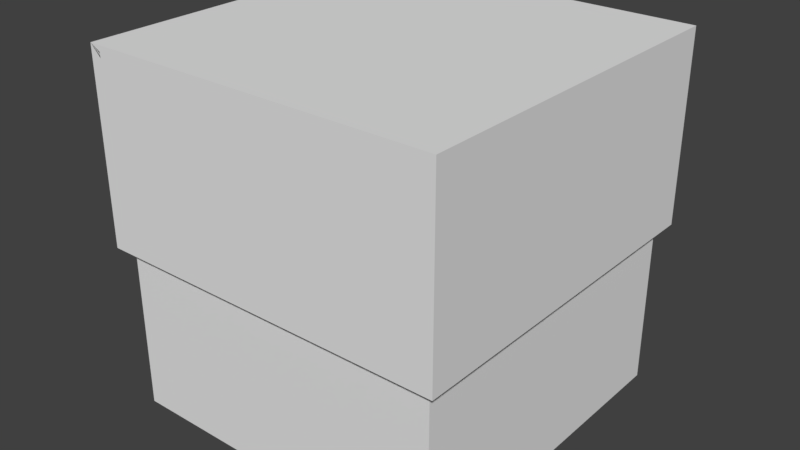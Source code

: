 # Source: Tiles.blend  (saved by Blender 2.78.0; exported with 4.5.12 LTS)
import bpy
from mathutils import Matrix  # noqa: F401  (used for matrix-valued properties, if any)

bpy.ops.wm.read_factory_settings(use_empty=True)
scene = bpy.context.scene
scene.name = 'Scene'

# ---- collections
col_collection_2 = bpy.data.collections.new('Collection 2'); scene.collection.children.link(col_collection_2)

# ---- world
world_world = bpy.data.worlds.new('World'); scene.world = world_world
world_world.color = (0.05088, 0.05088, 0.05088)
world_world.use_sun_shadow = False
world_world.sun_shadow_jitter_overblur = 0.0
world_world.cycles.sampling_method = 'MANUAL'

# ---- meshes
me_cube_004 = bpy.data.meshes.new('Cube.004')
me_cube_004.from_pydata([(0.9375, -1.0, 0.8824), (0.9375, -1.0, 1.0), (0.9375, -0.9375, 0.8824), (0.9375, -0.9375, 1.0), (1.0, -1.0, 0.8824), (1.0, -1.0, 1.0), (1.0, -0.9375, 0.8824), (1.0, -0.9375, 1.0), (0.9375, 0.9375, 0.8824), (0.9375, 0.9375, 1.0), (0.9375, 1.0, 0.8824), (0.9375, 1.0, 1.0), (1.0, 0.9375, 0.8824), (1.0, 0.9375, 1.0), (1.0, 1.0, 0.8824), (1.0, 1.0, 1.0), (-1.0, 0.9375, 0.8824), (-1.0, 0.9375, 1.0), (-1.0, 1.0, 0.8824), (-1.0, 1.0, 1.0), (-0.9375, 0.9375, 1.0), (-0.9375, 1.0, 0.8824), (-0.9375, 1.0, 1.0), (-1.0, -1.0, 0.8824), (-1.0, -1.0, 1.0), (-1.0, -0.9375, 0.8824), (-1.0, -0.9375, 1.0), (-0.9375, -1.0, 0.8824), (-0.9375, -1.0, 1.0), (-0.9375, -0.9375, 1.0), (-0.9375, -0.9375, -2.765), (-0.9375, -0.9375, -1.0), (-0.9375, 0.9375, -2.765), (-0.9375, 0.9375, -1.0), (0.9375, -0.9375, -2.765), (0.9375, -0.9375, -1.0), (0.9375, 0.9375, -2.765), (0.9375, 0.9375, -1.0), (-1.0, -1.0, -1.0), (-1.0, -1.0, 1.0), (-1.0, 1.0, -1.0), (-1.0, 1.0, 1.0), (1.0, -1.0, -1.0), (1.0, -1.0, 1.0), (1.0, 1.0, -1.0), (-0.9375, -1.0, 0.9375), (-0.998, 0.9395, 1.0), (-1.0, 0.9375, 0.9962), (-0.998, 0.9375, 1.0), (0.9375, 1.0, 0.9962), (0.9375, 1.0, 0.9962), (0.9375, -0.998, 1.0), (0.9395, -0.998, 1.0), (0.9688, -0.9688, 1.0), (0.998, -0.9375, 1.0), (0.998, -0.9395, 1.0), (0.9375, -1.0, 0.9962), (0.9592, -1.0, 0.9592), (0.9386, -1.0, 0.998), (0.9375, -1.0, 0.998), (1.0, -0.9375, 0.9962), (0.998, -0.9375, 1.0), (0.9375, -1.0, 0.9375), (1.0, -0.9375, 0.9962), (0.9375, -0.998, 1.0)], [(24, 45), (19, 46), (41, 46), (19, 41), (19, 47), (46, 48), (15, 49), (54, 53), (51, 52), (54, 55), (58, 59), (43, 5), (5, 58), (43, 58), (43, 57), (5, 52), (43, 52), (5, 55), (43, 55), (5, 60)], [(0, 2, 3, 64, 1, 62), (2, 6, 63, 7, 61, 3), (6, 4, 5), (4, 0, 57, 5), (2, 0, 4, 6), (7, 5, 1, 64, 3, 61), (8, 10, 50, 11, 9), (10, 14, 15), (14, 12, 13, 15), (12, 8, 9, 13), (10, 8, 12, 14), (15, 13, 9), (30, 31, 33, 32), (32, 33, 37, 36), (36, 37, 35, 34), (34, 35, 31, 30), (32, 36, 34, 30), (38, 23, 25, 26, 17, 47, 16, 18, 40), (40, 18, 21, 22, 11, 49, 10, 14, 44), (44, 14, 12, 13, 7, 60, 6, 4, 42), (42, 4, 0, 56, 59, 1, 28, 45, 27, 23, 38), (40, 44, 37, 33), (31, 35, 37, 44, 42, 38, 40, 33), (26, 25, 23, 39), (28, 29, 26, 39), (23, 27, 39), (45, 28, 39), (18, 16, 41), (41, 16, 47), (47, 17, 41), (22, 21, 18, 41), (17, 48, 20, 22, 41), (10, 15, 11, 50), (9, 11, 22, 20, 48, 17, 26, 29, 28, 1, 51, 3, 54, 7, 13), (9, 11, 15), (6, 5, 7, 63), (0, 62, 1, 5, 57)])
_uv = me_cube_004.uv_layers.new(name='UVMap')
_uv.uv.foreach_set('vector', [0.7504, 0.6209, 0.7575, 0.6256, 0.7533, 0.6381, 0.7502, 0.6538, 0.752, 0.6432, 0.7518, 0.6316, 0.7575, 0.6256, 0.7649, 0.6234, 0.7572, 0.6353, 0.7568, 0.6355, 0.7587, 0.6364, 0.7533, 0.6381, 0.7649, 0.6234, 0.7552, 0.6295, 0.7545, 0.6368, 0.7552, 0.6295, 0.7504, 0.6209, 0.7545, 0.6349, 0.7545, 0.6368, 0.7575, 0.6256, 0.7504, 0.6209, 0.7649, 0.5882, 0.7649, 0.6234, 0.7568, 0.6355, 0.7545, 0.6368, 0.752, 0.6432, 0.7502, 0.6538, 0.7533, 0.6381, 0.7587, 0.6364, 0.7571, 0.6644, 0.7623, 0.6594, 0.7686, 0.6728, 0.7689, 0.6732, 0.7607, 0.6773, 0.7623, 0.6594, 0.7712, 0.6562, 0.7741, 0.6688, 0.7712, 0.6562, 0.7805, 0.6552, 0.7807, 0.6709, 0.7741, 0.6688, 0.7502, 0.6626, 0.7571, 0.6644, 0.7607, 0.6773, 0.7511, 0.6787, 0.7623, 0.6594, 0.7571, 0.6644, 0.7502, 0.6626, 0.7544, 0.6542, 0.7741, 0.6688, 0.7807, 0.6709, 0.7761, 0.6787, 0.2468, 0.2991, 0.5, 0.01875, 0.4977, 0.5669, 0.2539, 0.3221, 0.2539, 0.3221, 0.4977, 0.5669, 0.01248, 0.5429, 0.2268, 0.3271, 0.2268, 0.3271, 0.01248, 0.5429, 0.01856, 0.101, 0.2188, 0.2969, 0.7498, 0.5882, 0.7498, 0.8087, 0.5155, 0.8087, 0.5155, 0.5882, 0.2539, 0.3221, 0.2268, 0.3271, 0.2188, 0.2969, 0.2468, 0.2991, 0.6187, 0.5449, 0.6591, 0.5345, 0.6595, 0.536, 0.6608, 0.5356, 0.6665, 0.5563, 0.6658, 0.5565, 0.6652, 0.5567, 0.6701, 0.5776, 0.6297, 0.5879, 0.03068, 0.9039, 0.2557, 0.5939, 0.264, 0.5935, 0.264, 0.5858, 0.3873, 0.5849, 0.3874, 0.5888, 0.3874, 0.5927, 0.5107, 0.5939, 0.5103, 0.8336, 0.2553, 0.585, 0.2552, 0.8247, 0.2469, 0.8251, 0.2469, 0.8328, 0.1236, 0.8336, 0.1235, 0.8298, 0.1235, 0.8259, 0.0001873, 0.8246, 0.0006518, 0.5849, 0.8407, 0.01898, 0.823, 0.3079, 0.9216, 0.6397, 0.812, 0.3163, 0.812, 0.3176, 0.8119, 0.3189, 0.9114, 0.8952, 0.7678, 0.8754, 0.9466, 0.7073, 0.01948, 0.9186, 0.5337, 0.0001873, 0.5152, 0.5845, 0.0001873, 0.5547, 0.01248, 0.5429, 0.4977, 0.5669, 0.5, 0.01875, 0.01856, 0.101, 0.01248, 0.5429, 0.0001873, 0.5547, 0.004452, 0.08951, 0.5152, 0.0001873, 0.5152, 0.5845, 0.4977, 0.5669, 0.6584, 0.3143, 0.6496, 0.3142, 0.6496, 0.3096, 0.6585, 0.3097, 0.6634, 0.3099, 0.6637, 0.314, 0.6584, 0.3143, 0.6585, 0.3097, 0.6496, 0.3096, 0.6497, 0.3049, 0.6585, 0.3097, 0.6636, 0.3049, 0.6634, 0.3099, 0.6585, 0.3097, 0.6579, 0.5754, 0.6509, 0.5667, 0.6687, 0.5643, 0.6687, 0.5643, 0.6509, 0.5667, 0.6658, 0.5565, 0.6658, 0.5565, 0.6665, 0.5563, 0.6687, 0.5643, 0.6767, 0.5665, 0.6667, 0.5821, 0.6579, 0.5754, 0.6687, 0.5643, 0.6665, 0.5563, 0.6711, 0.556, 0.6774, 0.5558, 0.6767, 0.5665, 0.6687, 0.5643, 0.7623, 0.6594, 0.7741, 0.6688, 0.7689, 0.6732, 0.7686, 0.6728, 0.9891, 0.5775, 0.9884, 0.5879, 0.6767, 0.5665, 0.6774, 0.5558, 0.6711, 0.556, 0.6665, 0.5563, 0.6584, 0.3143, 0.6637, 0.314, 0.6634, 0.3099, 0.7502, 0.6792, 0.7622, 0.679, 0.7622, 0.6792, 0.85, 0.2965, 0.9998, 0.2876, 0.9988, 0.5775, 0.7761, 0.6787, 0.7689, 0.6732, 0.7741, 0.6688, 0.7649, 0.6234, 0.7545, 0.6368, 0.7568, 0.6355, 0.7572, 0.6353, 0.7504, 0.6209, 0.7518, 0.6316, 0.752, 0.6432, 0.7545, 0.6368, 0.7545, 0.6349])
me_cube_004.use_remesh_preserve_volume = False
me_cube_004.use_remesh_preserve_attributes = False
me_cube_004.use_mirror_vertex_groups = False
me_cube_004.update()

# ---- objects
ob_maintile = bpy.data.objects.new('MainTile', me_cube_004)

# ---- transforms, parenting, visibility, modifiers, constraints
ob_maintile.location = (0.0, 0.0, 0.0)
ob_maintile.scale = (16.0, 16.0, 8.5)
ob_maintile.display_type = 'WIRE'
ob_maintile.lineart.crease_threshold = 0.0

# ---- collection membership
col_collection_2.objects.link(ob_maintile)

# ---- scene / render settings (as saved in the file)
scene.frame_start = 1; scene.frame_end = 250; scene.frame_set(2)
scene.render.engine = 'BLENDER_EEVEE_NEXT'
scene.render.resolution_percentage = 50
scene.render.dither_intensity = 0.0
scene.cycles.use_denoising = False
scene.cycles.samples = 128
scene.cycles.sampling_pattern = 'TABULATED_SOBOL'
scene.cycles.light_sampling_threshold = 0.0
scene.cycles.use_adaptive_sampling = False
scene.cycles.use_light_tree = False
scene.cycles.blur_glossy = 0.0
scene.cycles.sample_clamp_indirect = 0.0
scene.view_settings.view_transform = 'Standard'
bpy.context.view_layer.update()

# ---- added for rendering (the .blend has no active camera and no usable light): camera, sun
cam_auto = bpy.data.cameras.new('AutoCamera')
cam_auto.lens = 50.0
cam_auto.sensor_width = 36.0
cam_auto.clip_end = 1000.0
ob_auto_camera = bpy.data.objects.new('AutoCamera', cam_auto)
scene.collection.objects.link(ob_auto_camera)
ob_auto_camera.location = (51.2812, -61.5374, 33.5249)
ob_auto_camera.rotation_euler = (1.09748, -7.21219e-08, 0.694738)
scene.camera = ob_auto_camera
light_auto_sun = bpy.data.lights.new('AutoSun', 'SUN')
light_auto_sun.energy = 3.0
light_auto_sun.angle = 0.0523599
ob_auto_sun = bpy.data.objects.new('AutoSun', light_auto_sun)
scene.collection.objects.link(ob_auto_sun)
ob_auto_sun.rotation_euler = (0.872665, 0.174533, 0.523599)
bpy.context.view_layer.update()
